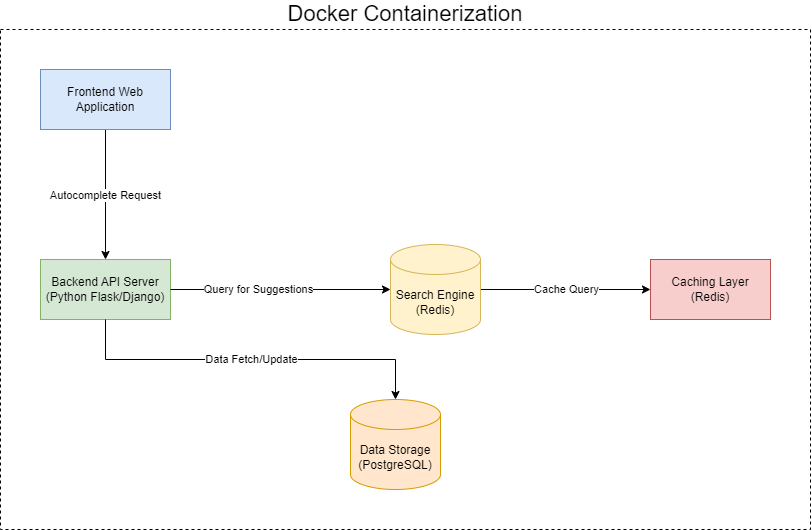

The diagram above was exported from draw.io. Its source (the exported page's mxGraphModel, read from the mxfile embedded in the PNG):
<mxGraphModel dx="1500" dy="796" grid="1" gridSize="10" guides="1" tooltips="1" connect="1" arrows="1" fold="1" page="1" pageScale="1" pageWidth="850" pageHeight="1100" math="0" shadow="0">
  <root>
    <mxCell id="0" />
    <mxCell id="1" parent="0" />
    <mxCell id="_nLAHWS4Var6996vXjDe-10" value="Autocomplete Request" style="edgeStyle=orthogonalEdgeStyle;rounded=0;orthogonalLoop=1;jettySize=auto;html=1;entryX=0.5;entryY=0;entryDx=0;entryDy=0;" parent="1" source="_nLAHWS4Var6996vXjDe-3" target="_nLAHWS4Var6996vXjDe-4" edge="1">
      <mxGeometry relative="1" as="geometry">
        <mxPoint x="620" y="370" as="targetPoint" />
      </mxGeometry>
    </mxCell>
    <mxCell id="_nLAHWS4Var6996vXjDe-3" value="Frontend Web Application" style="rounded=0;whiteSpace=wrap;html=1;labelBackgroundColor=none;labelBorderColor=none;fillColor=#dae8fc;strokeColor=#6c8ebf;" parent="1" vertex="1">
      <mxGeometry x="60" y="340" width="130" height="60" as="geometry" />
    </mxCell>
    <mxCell id="_nLAHWS4Var6996vXjDe-14" value="Cache Query" style="edgeStyle=orthogonalEdgeStyle;rounded=0;orthogonalLoop=1;jettySize=auto;html=1;entryX=0;entryY=0.5;entryDx=0;entryDy=0;exitX=1;exitY=0.5;exitDx=0;exitDy=0;" parent="1" source="_nLAHWS4Var6996vXjDe-9" target="_nLAHWS4Var6996vXjDe-7" edge="1">
      <mxGeometry relative="1" as="geometry">
        <mxPoint x="590" y="340" as="sourcePoint" />
      </mxGeometry>
    </mxCell>
    <mxCell id="_nLAHWS4Var6996vXjDe-4" value="&lt;div&gt;&lt;span style=&quot;background-color: initial;&quot;&gt;Backend API Server&lt;/span&gt;&lt;br&gt;&lt;/div&gt;&lt;div&gt;&lt;span style=&quot;background-color: initial;&quot;&gt;(Python Flask/Django)&lt;/span&gt;&lt;/div&gt;" style="rounded=0;whiteSpace=wrap;html=1;fillColor=#d5e8d4;strokeColor=#82b366;" parent="1" vertex="1">
      <mxGeometry x="60" y="530" width="130" height="60" as="geometry" />
    </mxCell>
    <mxCell id="_nLAHWS4Var6996vXjDe-5" value="Data Storage&lt;div&gt;(PostgreSQL)&lt;/div&gt;" style="shape=cylinder3;whiteSpace=wrap;html=1;boundedLbl=1;backgroundOutline=1;size=15;fillColor=#ffe6cc;strokeColor=#d79b00;" parent="1" vertex="1">
      <mxGeometry x="370" y="670" width="90" height="90" as="geometry" />
    </mxCell>
    <mxCell id="_nLAHWS4Var6996vXjDe-7" value="Caching Layer&lt;div&gt;(Redis)&lt;/div&gt;" style="rounded=0;whiteSpace=wrap;html=1;fillColor=#f8cecc;strokeColor=#b85450;" parent="1" vertex="1">
      <mxGeometry x="670" y="530" width="120" height="60" as="geometry" />
    </mxCell>
    <mxCell id="_nLAHWS4Var6996vXjDe-12" value="Data Fetch/Update" style="edgeStyle=orthogonalEdgeStyle;rounded=0;orthogonalLoop=1;jettySize=auto;html=1;entryX=0.5;entryY=0;entryDx=0;entryDy=0;entryPerimeter=0;exitX=0.5;exitY=1;exitDx=0;exitDy=0;" parent="1" source="_nLAHWS4Var6996vXjDe-4" target="_nLAHWS4Var6996vXjDe-5" edge="1">
      <mxGeometry relative="1" as="geometry" />
    </mxCell>
    <mxCell id="_nLAHWS4Var6996vXjDe-16" value="" style="edgeStyle=orthogonalEdgeStyle;rounded=0;orthogonalLoop=1;jettySize=auto;html=1;entryX=0;entryY=0.5;entryDx=0;entryDy=0;exitX=1;exitY=0.5;exitDx=0;exitDy=0;" parent="1" source="_nLAHWS4Var6996vXjDe-4" target="_nLAHWS4Var6996vXjDe-9" edge="1">
      <mxGeometry relative="1" as="geometry">
        <mxPoint x="190" y="560" as="sourcePoint" />
        <mxPoint x="650" y="470" as="targetPoint" />
      </mxGeometry>
    </mxCell>
    <mxCell id="_nLAHWS4Var6996vXjDe-17" value="Query for Suggestions" style="edgeLabel;html=1;align=center;verticalAlign=middle;resizable=0;points=[];" parent="_nLAHWS4Var6996vXjDe-16" vertex="1" connectable="0">
      <mxGeometry x="-0.2069" y="1" relative="1" as="geometry">
        <mxPoint as="offset" />
      </mxGeometry>
    </mxCell>
    <mxCell id="_nLAHWS4Var6996vXjDe-9" value="Search Engine&lt;div&gt;(Redis)&lt;/div&gt;" style="shape=cylinder3;whiteSpace=wrap;html=1;boundedLbl=1;backgroundOutline=1;size=15;fillColor=#fff2cc;strokeColor=#d6b656;" parent="1" vertex="1">
      <mxGeometry x="410" y="515" width="90" height="90" as="geometry" />
    </mxCell>
    <mxCell id="7hEwwpbkj1BxRpt37tM2-3" value="&lt;font style=&quot;font-size: 22px;&quot;&gt;Docker Containerization&lt;/font&gt;" style="rounded=0;whiteSpace=wrap;html=1;fillColor=none;shadow=0;dashed=1;labelPosition=center;verticalLabelPosition=top;align=center;verticalAlign=bottom;" vertex="1" parent="1">
      <mxGeometry x="20" y="300" width="810" height="500" as="geometry" />
    </mxCell>
  </root>
</mxGraphModel>